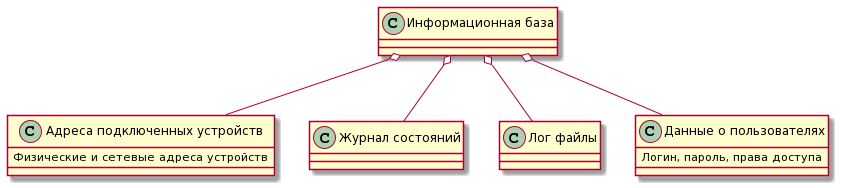

The diagram above was rendered by PlantUML. Its source (embedded in the PNG):
@startuml
class "Информационная база" {}
class "Адреса подключенных устройств" {
Физические и сетевые адреса устройств
}
class "Журнал состояний" {}
class "Лог файлы" {}
class "Данные о пользователях" {
Логин, пароль, права доступа
}
"Информационная база" o-- "Адреса подключенных устройств"
"Информационная база" o-- "Журнал состояний"
"Информационная база" o-- "Лог файлы"
"Информационная база" o-- "Данные о пользователях"
@enduml